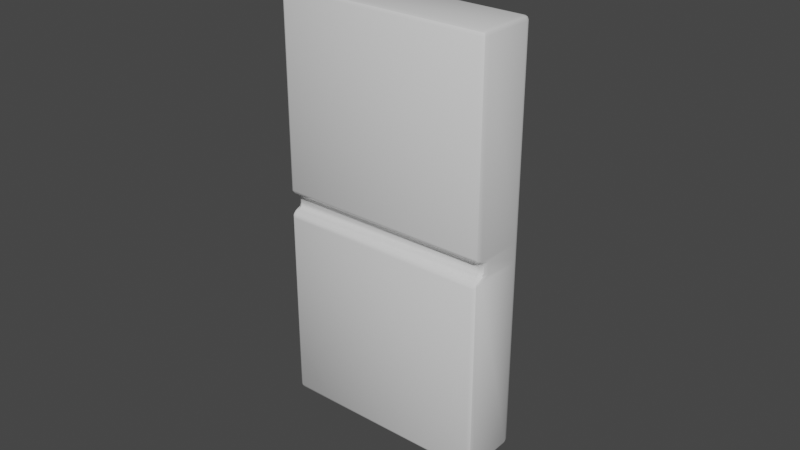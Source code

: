 # Source: Domino.blend  (saved by Blender 3.3.6; exported with 4.5.12 LTS)
import bpy
from mathutils import Matrix  # noqa: F401  (used for matrix-valued properties, if any)

bpy.ops.wm.read_factory_settings(use_empty=True)
scene = bpy.context.scene
scene.name = 'Scene'

# ---- collections
col_collection = bpy.data.collections.new('Collection'); scene.collection.children.link(col_collection)

# ---- images (referenced by path relative to the original .blend; pixels are not part of the script)
import os
ASSET_DIR = os.environ.get("B2B_ASSET_DIR", "")  # directory of the original .blend (textures are referenced by path, not embedded)
HERE = os.path.dirname(os.path.abspath(__file__))  # packed textures are extracted next to this script under _unpacked/

def load_image(name, relpath, width, height, colorspace="sRGB"):
    """Load a texture the original file referenced (path relative to the .blend, or extracted next to this script)."""
    p = next((c for c in (os.path.join(HERE, relpath), os.path.join(ASSET_DIR, relpath)) if relpath and os.path.exists(c)), "")
    if p:
        img = bpy.data.images.load(p, check_existing=True)
        img.name = name
    else:  # same state as the original file: an image datablock whose file is absent (Cycles renders it pink)
        img = bpy.data.images.new(name, width, height)
        img.source = "FILE"
        img.filepath = "//" + (relpath or name)
    img.colorspace_settings.name = colorspace
    return img
img_3_3_png = load_image('3-3.png', '3-3.png', 1024, 1024, 'sRGB')

# ---- materials (node trees are filled in below, after node groups)
mat_bois = bpy.data.materials.new('Bois')
mat_bois.use_transparent_shadow = False
mat_num_ros = bpy.data.materials.new('Numéros')
mat_num_ros.use_transparent_shadow = False
mat_plastique = bpy.data.materials.new('Plastique')
mat_plastique.use_transparent_shadow = False

# ---- node groups
ng_auto_smooth = bpy.data.node_groups.new('Auto Smooth', 'GeometryNodeTree')
_s = ng_auto_smooth.interface.new_socket(name='Geometry', in_out='OUTPUT', socket_type='NodeSocketGeometry')
_s = ng_auto_smooth.interface.new_socket(name='Geometry', in_out='INPUT', socket_type='NodeSocketGeometry')
_s = ng_auto_smooth.interface.new_socket(name='Angle', in_out='INPUT', socket_type='NodeSocketFloat')
_s.subtype = 'ANGLE'
_s.min_value = 0.0
_s.max_value = 3.142
ng_auto_smooth.is_modifier = True
_N = ng_auto_smooth.nodes; _L = ng_auto_smooth.links
n0 = _N.new('NodeGroupOutput'); n0.name = 'Group Output'; n0.location = (480, -100)
n1 = _N.new('NodeGroupInput'); n1.name = 'Group Input'; n1.location = (-420, -300)
n2 = _N.new('NodeGroupInput'); n2.name = 'Group Input.001'; n2.location = (-60, -100)
n3 = _N.new('GeometryNodeSetShadeSmooth'); n3.name = 'Set Shade Smooth'; n3.location = (120, -100)
n3.domain = 'EDGE'
n4 = _N.new('GeometryNodeSetShadeSmooth'); n4.name = 'Set Shade Smooth.001'; n4.location = (300, -100)
n5 = _N.new('GeometryNodeInputMeshEdgeAngle'); n5.name = 'Edge Angle'; n5.location = (-420, -220)
n6 = _N.new('GeometryNodeInputEdgeSmooth'); n6.name = 'Is Edge Smooth'; n6.location = (-60, -160)
n7 = _N.new('GeometryNodeInputShadeSmooth'); n7.name = 'Is Face Smooth'; n7.location = (-240, -340)
n8 = _N.new('FunctionNodeBooleanMath'); n8.name = 'Boolean Math'; n8.location = (-60, -220)
n9 = _N.new('FunctionNodeCompare'); n9.name = 'Compare'; n9.location = (-240, -180)
n9.operation = 'LESS_EQUAL'
_L.new(n5.outputs[0], n9.inputs[0])
_L.new(n4.outputs[0], n0.inputs[0])
_L.new(n1.outputs[1], n9.inputs[1])
_L.new(n9.outputs[0], n8.inputs[0])
_L.new(n7.outputs[0], n8.inputs[1])
_L.new(n2.outputs[0], n3.inputs[0])
_L.new(n6.outputs[0], n3.inputs[1])
_L.new(n3.outputs[0], n4.inputs[0])
_L.new(n8.outputs[0], n3.inputs[2])
n0.is_active_output = True

# ---- material node trees
mat_bois.use_nodes = True; mat_bois.node_tree.nodes.clear()
_N = mat_bois.node_tree.nodes; _L = mat_bois.node_tree.links
n0 = _N.new('ShaderNodeValToRGB'); n0.name = 'ColorRamp'; n0.location = (-220, 300)
n0.color_ramp.interpolation = 'B_SPLINE'
while len(n0.color_ramp.elements) > 1: n0.color_ramp.elements.remove(n0.color_ramp.elements[-1])
n0.color_ramp.elements[0].position = 0.9564; n0.color_ramp.elements[0].color = (0.3878, 0.1779, 0.09705, 1.0)
_e = n0.color_ramp.elements.new(1.0); _e.color = (1.0, 0.666, 0.5052, 1.0)
n1 = _N.new('ShaderNodeTexWave'); n1.name = 'Wave Texture'; n1.location = (-480, 200)
n1.wave_type = 'RINGS'
n1.bands_direction = 'DIAGONAL'
n1.rings_direction = 'SPHERICAL'
n1.wave_profile = 'SAW'
n1.inputs[1].default_value = 0.84
n1.inputs[2].default_value = 5.9
n1.inputs[3].default_value = 2.8
n1.inputs[4].default_value = -1.1
n1.inputs[5].default_value = 1.0
n2 = _N.new('ShaderNodeMapping'); n2.name = 'Mapping'; n2.location = (-660, 160)
n2.inputs[1].default_value = (0.43, 0.08, 0.04)
n2.inputs[2].default_value = (0.0, 0.06632, 0.0)
n2.inputs[3].default_value = (1.0, 1.0, 0.2)
n3 = _N.new('ShaderNodeTexCoord'); n3.name = 'Texture Coordinate'; n3.location = (-840, 160)
n4 = _N.new('ShaderNodeTexNoise'); n4.name = 'Noise Texture'; n4.location = (-240, 20)
n5 = _N.new('ShaderNodeValToRGB'); n5.name = 'ColorRamp.001'; n5.location = (-20, 40)
while len(n5.color_ramp.elements) > 1: n5.color_ramp.elements.remove(n5.color_ramp.elements[-1])
n5.color_ramp.elements[0].position = 0.2618; n5.color_ramp.elements[0].color = (0.0, 0.0, 0.0, 1.0)
_e = n5.color_ramp.elements.new(0.3018); _e.color = (1.0, 1.0, 1.0, 1.0)
n6 = _N.new('ShaderNodeOutputMaterial'); n6.name = 'Material Output'; n6.location = (809, 290)
n7 = _N.new('ShaderNodeBsdfToon'); n7.name = 'Toon BSDF'; n7.location = (588, 282)
n7.inputs[1].default_value = 0.679
n7.inputs[2].default_value = 0.4012
n8 = _N.new('NodeReroute'); n8.name = 'Reroute'; n8.location = (223, 206)
n8.width = 16
n9 = _N.new('ShaderNodeBsdfPrincipled'); n9.name = 'Principled BSDF'; n9.location = (300, 300)
n9.distribution = 'GGX'
n9.subsurface_method = 'RANDOM_WALK_SKIN'
n9.inputs[3].default_value = 1.45
n9.inputs[27].default_value = (0.0, 0.0, 0.0, 1.0)
n9.inputs[28].default_value = 1.0
_L.new(n8.outputs[0], n9.inputs[0])
_L.new(n1.outputs[0], n0.inputs[0])
_L.new(n2.outputs[0], n1.inputs[0])
_L.new(n3.outputs[3], n2.inputs[0])
_L.new(n5.outputs[0], n9.inputs[2])
_L.new(n4.outputs[0], n5.inputs[0])
_L.new(n7.outputs[0], n6.inputs[0])
_L.new(n0.outputs[0], n8.inputs[0])
_L.new(n8.outputs[0], n7.inputs[0])
n6.is_active_output = True
mat_num_ros.use_nodes = True; mat_num_ros.node_tree.nodes.clear()
_N = mat_num_ros.node_tree.nodes; _L = mat_num_ros.node_tree.links
n0 = _N.new('ShaderNodeBsdfPrincipled'); n0.name = 'Principled BSDF'; n0.location = (10, 300)
n0.distribution = 'GGX'
n0.subsurface_method = 'RANDOM_WALK_SKIN'
n0.inputs[3].default_value = 1.45
n0.inputs[27].default_value = (0.0, 0.0, 0.0, 1.0)
n0.inputs[28].default_value = 1.0
n1 = _N.new('ShaderNodeOutputMaterial'); n1.name = 'Material Output'; n1.location = (300, 300)
n2 = _N.new('ShaderNodeTexImage'); n2.name = 'Image Texture'; n2.location = (-490, 205)
n2.image = img_3_3_png
n3 = _N.new('ShaderNodeBump'); n3.name = 'Bump'; n3.location = (-161, -221)
n3.inputs[1].default_value = 1.0
n3.inputs[2].default_value = 1.0
_L.new(n0.outputs[0], n1.inputs[0])
_L.new(n2.outputs[0], n0.inputs[0])
_L.new(n3.outputs[0], n0.inputs[5])
_L.new(n2.outputs[0], n3.inputs[3])
n1.is_active_output = True
mat_plastique.use_nodes = True; mat_plastique.node_tree.nodes.clear()
_N = mat_plastique.node_tree.nodes; _L = mat_plastique.node_tree.links
n0 = _N.new('ShaderNodeOutputMaterial'); n0.name = 'Material Output'; n0.location = (720, 300)
n1 = _N.new('ShaderNodeMapping'); n1.name = 'Mapping'; n1.location = (-520, -20)
n1.inputs[3].default_value = (3.3, 2.9, 0.5)
n2 = _N.new('ShaderNodeTexCoord'); n2.name = 'Texture Coordinate'; n2.location = (-700, -20)
n3 = _N.new('ShaderNodeTexWave'); n3.name = 'Wave Texture'; n3.location = (-340, 20)
n4 = _N.new('ShaderNodeTexNoise'); n4.name = 'Noise Texture'; n4.location = (-110, -40)
n4.inputs[2].default_value = 3.7
n4.inputs[3].default_value = 6.6
n4.inputs[4].default_value = 0.6867
n4.inputs[8].default_value = 1.9
n5 = _N.new('ShaderNodeValToRGB'); n5.name = 'ColorRamp'; n5.location = (110, 20)
while len(n5.color_ramp.elements) > 1: n5.color_ramp.elements.remove(n5.color_ramp.elements[-1])
n5.color_ramp.elements[0].position = 0.6727; n5.color_ramp.elements[0].color = (0.0, 0.0, 0.0, 1.0)
_e = n5.color_ramp.elements.new(1.0); _e.color = (1.0, 1.0, 1.0, 1.0)
n6 = _N.new('ShaderNodeBsdfPrincipled'); n6.name = 'Principled BSDF'; n6.location = (430, 300)
n6.distribution = 'GGX'
n6.subsurface_method = 'RANDOM_WALK_SKIN'
n6.inputs[3].default_value = 1.45
n6.inputs[27].default_value = (0.0, 0.0, 0.0, 1.0)
n6.inputs[28].default_value = 1.0
_L.new(n6.outputs[0], n0.inputs[0])
_L.new(n5.outputs[0], n6.inputs[2])
_L.new(n4.outputs[1], n5.inputs[0])
_L.new(n2.outputs[0], n1.inputs[0])
_L.new(n1.outputs[0], n4.inputs[0])
n0.is_active_output = True

# ---- world
world_world = bpy.data.worlds.new('World'); scene.world = world_world
world_world.use_nodes = True; world_world.node_tree.nodes.clear()
_N = world_world.node_tree.nodes; _L = world_world.node_tree.links
n0 = _N.new('ShaderNodeOutputWorld'); n0.name = 'World Output'; n0.location = (300, 300)
n1 = _N.new('ShaderNodeBackground'); n1.name = 'Background'; n1.location = (10, 300)
n1.inputs[0].default_value = (0.05088, 0.05088, 0.05088, 1.0)
_L.new(n1.outputs[0], n0.inputs[0])
n0.is_active_output = True
world_world.color = (0.05088, 0.05088, 0.05088)
world_world.use_sun_shadow = False
world_world.sun_shadow_jitter_overblur = 0.0

# ---- meshes
me_cube_001 = bpy.data.meshes.new('Cube.001')
me_cube_001.from_pydata([(-0.45, -0.1, -1.0), (-0.45, -0.1, 1.0), (-0.45, 0.1, -1.0), (-0.45, 0.1, 1.0), (0.45, -0.1, -1.0), (0.45, -0.1, 1.0), (0.45, 0.1, -1.0), (0.45, 0.1, 1.0), (-0.45, -0.1, -0.05), (-0.45, -0.1, 0.05), (-0.45, 0.1, 0.05), (-0.45, 0.1, -0.05), (0.45, 0.1, 0.05), (0.45, 0.1, -0.05), (0.45, -0.1, 0.05), (0.45, -0.1, -0.05), (-0.45, -0.06645, -0.02855), (-0.45, -0.06645, 0.02855), (-0.45, 0.1, 0.04079), (-0.45, 0.1, -0.04079), (0.45, 0.1, 0.04079), (0.45, 0.1, -0.04079), (0.45, -0.06645, 0.02855), (0.45, -0.06645, -0.02855)], [], [(9, 1, 3, 10), (10, 3, 7, 12), (12, 7, 5, 14), (14, 5, 1, 9), (2, 6, 4, 0), (7, 3, 1, 5), (4, 15, 8, 0), (22, 14, 9, 17), (6, 13, 15, 4), (20, 12, 14, 22), (2, 11, 13, 6), (18, 10, 12, 20), (0, 8, 11, 2), (17, 9, 10, 18), (8, 16, 19, 11), (16, 17, 18, 19), (11, 19, 21, 13), (19, 18, 20, 21), (13, 21, 23, 15), (21, 20, 22, 23), (15, 23, 16, 8), (23, 22, 17, 16)])
me_cube_001.polygons.foreach_set('use_smooth', [True] * 22)
me_cube_001.polygons.foreach_set('material_index', [2, 2, 2, 2, 2, 2, 2, 2, 2, 2, 2, 2, 2, 2, 2, 2, 2, 2, 2, 2, 2, 2])
_uv = me_cube_001.uv_layers.new(name='UVMap')
_uv.uv.foreach_set('vector', [0.1025, 0.3628, 0.1025, 0.0, 0.1789, 0.0, 0.1789, 0.3628, 0.6181, 0.3628, 0.6181, 0.0, 1.0, 0.0, 1.0, 0.3628, 0.1789, 0.3628, 0.1789, 0.0, 0.2553, 0.0, 0.2553, 0.3628, 0.2553, 0.3819, 0.6181, 0.3819, 0.6181, 0.7638, 0.2553, 0.7638, 0.02919, 0.3819, 0.02919, 0.0, 0.1025, 0.0, 0.1025, 0.3819, 0.1025, 0.3819, 0.1025, 0.7638, 0.02919, 0.7638, 0.02919, 0.3819, 0.2553, 0.0, 0.6181, 0.0, 0.6181, 0.3819, 0.2553, 0.3819, 0.0, 0.0, 0.0146, 0.0, 0.0146, 0.3819, 0.0, 0.3819, 0.1789, 0.7638, 0.1789, 0.401, 0.2553, 0.401, 0.2553, 0.7638, 0.1789, 0.3663, 0.1789, 0.3628, 0.2553, 0.3628, 0.2425, 0.371, 0.6181, 0.7638, 0.6181, 0.401, 1.0, 0.401, 1.0, 0.7638, 0.6181, 0.3663, 0.6181, 0.3628, 1.0, 0.3628, 1.0, 0.3663, 0.1025, 0.7638, 0.1025, 0.401, 0.1789, 0.401, 0.1789, 0.7638, 0.1153, 0.371, 0.1025, 0.3628, 0.1789, 0.3628, 0.1789, 0.3663, 0.1025, 0.401, 0.1153, 0.3928, 0.1789, 0.3975, 0.1789, 0.401, 0.1153, 0.3928, 0.1153, 0.371, 0.1789, 0.3663, 0.1789, 0.3975, 0.6181, 0.401, 0.6181, 0.3975, 1.0, 0.3975, 1.0, 0.401, 0.6181, 0.3975, 0.6181, 0.3663, 1.0, 0.3663, 1.0, 0.3975, 0.1789, 0.401, 0.1789, 0.3975, 0.2425, 0.3928, 0.2553, 0.401, 0.1789, 0.3975, 0.1789, 0.3663, 0.2425, 0.371, 0.2425, 0.3928, 0.0146, 0.0, 0.02919, 0.0, 0.02919, 0.3819, 0.0146, 0.3819, 0.007384, 0.3819, 0.02919, 0.3819, 0.02919, 0.7638, 0.007384, 0.7638])
me_cube_001.materials.append(mat_bois)
me_cube_001.materials.append(mat_num_ros)
me_cube_001.materials.append(mat_plastique)
me_cube_001.materials.append(None)
me_cube_001.update()

# ---- objects
ob_cube = bpy.data.objects.new('Cube', me_cube_001)

# ---- transforms, parenting, visibility, modifiers, constraints
ob_cube.location = (0.0, 0.0, 0.0)
ob_cube.scale = (0.07778, 0.1, 0.0675)
_m = ob_cube.modifiers.new('Bevel', 'BEVEL')
_m.width = 0.43
_m.width_pct = 0.43
_m.segments = 2
_m = ob_cube.modifiers.new('Auto Smooth', 'NODES')
_m.node_group = ng_auto_smooth
_gi = [s.identifier for s in ng_auto_smooth.interface.items_tree if s.item_type == 'SOCKET' and s.in_out == 'INPUT']
_m[_gi[1]] = 0.5236  # Angle

# ---- collection membership
col_collection.objects.link(ob_cube)

# ---- scene / render settings (as saved in the file)
scene.frame_start = 1; scene.frame_end = 250; scene.frame_set(1)
scene.render.engine = 'BLENDER_EEVEE_NEXT'
scene.render.use_motion_blur = True
scene.cycles.samples = 2048
scene.cycles.sampling_pattern = 'TABULATED_SOBOL'
scene.cycles.adaptive_threshold = 0.1
scene.cycles.use_light_tree = False
scene.cycles.max_bounces = 8
scene.cycles.diffuse_bounces = 2
scene.cycles.glossy_bounces = 2
scene.cycles.transmission_bounces = 8
scene.eevee.use_gtao = True
scene.eevee.use_raytracing = True
scene.view_settings.view_transform = 'Filmic'
bpy.context.view_layer.update()

# ---- added for rendering (the .blend has no active camera and no usable light): camera, sun
cam_auto = bpy.data.cameras.new('AutoCamera')
cam_auto.lens = 50.0
cam_auto.sensor_width = 36.0
cam_auto.clip_end = 1000.0
ob_auto_camera = bpy.data.objects.new('AutoCamera', cam_auto)
scene.collection.objects.link(ob_auto_camera)
ob_auto_camera.location = (0.185045, -0.222054, 0.148036)
ob_auto_camera.rotation_euler = (1.09748, -7.21219e-08, 0.694738)
scene.camera = ob_auto_camera
light_auto_sun = bpy.data.lights.new('AutoSun', 'SUN')
light_auto_sun.energy = 3.0
light_auto_sun.angle = 0.0523599
ob_auto_sun = bpy.data.objects.new('AutoSun', light_auto_sun)
scene.collection.objects.link(ob_auto_sun)
ob_auto_sun.rotation_euler = (0.872665, 0.174533, 0.523599)
bpy.context.view_layer.update()
